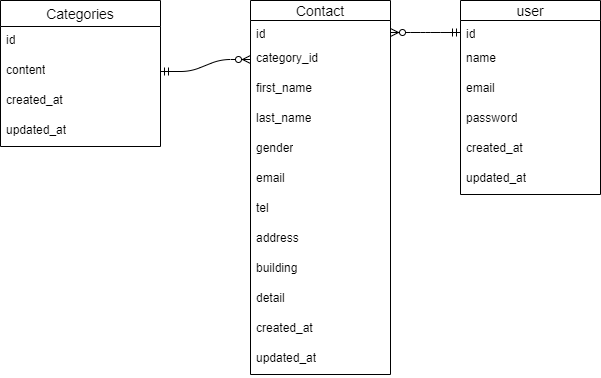

The diagram above was exported from draw.io. Its source (the exported page's mxGraphModel, read from the mxfile embedded in the PNG):
<mxGraphModel dx="1821" dy="419" grid="1" gridSize="10" guides="1" tooltips="1" connect="1" arrows="1" fold="1" page="1" pageScale="1" pageWidth="827" pageHeight="1169" math="0" shadow="0">
  <root>
    <mxCell id="0" />
    <mxCell id="1" parent="0" />
    <mxCell id="2" value="Contact" style="swimlane;fontStyle=0;childLayout=stackLayout;horizontal=1;startSize=20;horizontalStack=0;resizeParent=1;resizeParentMax=0;resizeLast=0;collapsible=1;marginBottom=0;align=center;fontSize=14;" vertex="1" parent="1">
      <mxGeometry x="160" y="64" width="140" height="374" as="geometry">
        <mxRectangle x="280" y="60" width="90" height="30" as="alternateBounds" />
      </mxGeometry>
    </mxCell>
    <mxCell id="3" value="id" style="text;strokeColor=none;fillColor=none;spacingLeft=4;spacingRight=4;overflow=hidden;rotatable=0;points=[[0,0.5],[1,0.5]];portConstraint=eastwest;fontSize=12;whiteSpace=wrap;html=1;" vertex="1" parent="2">
      <mxGeometry y="20" width="140" height="24" as="geometry" />
    </mxCell>
    <mxCell id="4" value="category_id" style="text;strokeColor=none;fillColor=none;spacingLeft=4;spacingRight=4;overflow=hidden;rotatable=0;points=[[0,0.5],[1,0.5]];portConstraint=eastwest;fontSize=12;whiteSpace=wrap;html=1;" vertex="1" parent="2">
      <mxGeometry y="44" width="140" height="30" as="geometry" />
    </mxCell>
    <mxCell id="16" value="first_name" style="text;strokeColor=none;fillColor=none;spacingLeft=4;spacingRight=4;overflow=hidden;rotatable=0;points=[[0,0.5],[1,0.5]];portConstraint=eastwest;fontSize=12;whiteSpace=wrap;html=1;" vertex="1" parent="2">
      <mxGeometry y="74" width="140" height="30" as="geometry" />
    </mxCell>
    <mxCell id="15" value="last_name" style="text;strokeColor=none;fillColor=none;spacingLeft=4;spacingRight=4;overflow=hidden;rotatable=0;points=[[0,0.5],[1,0.5]];portConstraint=eastwest;fontSize=12;whiteSpace=wrap;html=1;" vertex="1" parent="2">
      <mxGeometry y="104" width="140" height="30" as="geometry" />
    </mxCell>
    <mxCell id="14" value="gender" style="text;strokeColor=none;fillColor=none;spacingLeft=4;spacingRight=4;overflow=hidden;rotatable=0;points=[[0,0.5],[1,0.5]];portConstraint=eastwest;fontSize=12;whiteSpace=wrap;html=1;" vertex="1" parent="2">
      <mxGeometry y="134" width="140" height="30" as="geometry" />
    </mxCell>
    <mxCell id="19" value="email" style="text;strokeColor=none;fillColor=none;spacingLeft=4;spacingRight=4;overflow=hidden;rotatable=0;points=[[0,0.5],[1,0.5]];portConstraint=eastwest;fontSize=12;whiteSpace=wrap;html=1;" vertex="1" parent="2">
      <mxGeometry y="164" width="140" height="30" as="geometry" />
    </mxCell>
    <mxCell id="20" value="tel" style="text;strokeColor=none;fillColor=none;spacingLeft=4;spacingRight=4;overflow=hidden;rotatable=0;points=[[0,0.5],[1,0.5]];portConstraint=eastwest;fontSize=12;whiteSpace=wrap;html=1;" vertex="1" parent="2">
      <mxGeometry y="194" width="140" height="30" as="geometry" />
    </mxCell>
    <mxCell id="21" value="address" style="text;strokeColor=none;fillColor=none;spacingLeft=4;spacingRight=4;overflow=hidden;rotatable=0;points=[[0,0.5],[1,0.5]];portConstraint=eastwest;fontSize=12;whiteSpace=wrap;html=1;" vertex="1" parent="2">
      <mxGeometry y="224" width="140" height="30" as="geometry" />
    </mxCell>
    <mxCell id="5" value="building" style="text;strokeColor=none;fillColor=none;spacingLeft=4;spacingRight=4;overflow=hidden;rotatable=0;points=[[0,0.5],[1,0.5]];portConstraint=eastwest;fontSize=12;whiteSpace=wrap;html=1;" vertex="1" parent="2">
      <mxGeometry y="254" width="140" height="30" as="geometry" />
    </mxCell>
    <mxCell id="22" value="detail" style="text;strokeColor=none;fillColor=none;spacingLeft=4;spacingRight=4;overflow=hidden;rotatable=0;points=[[0,0.5],[1,0.5]];portConstraint=eastwest;fontSize=12;whiteSpace=wrap;html=1;" vertex="1" parent="2">
      <mxGeometry y="284" width="140" height="30" as="geometry" />
    </mxCell>
    <mxCell id="23" value="created_at" style="text;strokeColor=none;fillColor=none;spacingLeft=4;spacingRight=4;overflow=hidden;rotatable=0;points=[[0,0.5],[1,0.5]];portConstraint=eastwest;fontSize=12;whiteSpace=wrap;html=1;" vertex="1" parent="2">
      <mxGeometry y="314" width="140" height="30" as="geometry" />
    </mxCell>
    <mxCell id="13" value="updated_at" style="text;strokeColor=none;fillColor=none;spacingLeft=4;spacingRight=4;overflow=hidden;rotatable=0;points=[[0,0.5],[1,0.5]];portConstraint=eastwest;fontSize=12;whiteSpace=wrap;html=1;" vertex="1" parent="2">
      <mxGeometry y="344" width="140" height="30" as="geometry" />
    </mxCell>
    <mxCell id="8" value="Categories" style="swimlane;fontStyle=0;childLayout=stackLayout;horizontal=1;startSize=26;horizontalStack=0;resizeParent=1;resizeParentMax=0;resizeLast=0;collapsible=1;marginBottom=0;align=center;fontSize=14;" vertex="1" parent="1">
      <mxGeometry x="-90" y="64" width="160" height="146" as="geometry" />
    </mxCell>
    <mxCell id="9" value="id" style="text;strokeColor=none;fillColor=none;spacingLeft=4;spacingRight=4;overflow=hidden;rotatable=0;points=[[0,0.5],[1,0.5]];portConstraint=eastwest;fontSize=12;whiteSpace=wrap;html=1;" vertex="1" parent="8">
      <mxGeometry y="26" width="160" height="30" as="geometry" />
    </mxCell>
    <mxCell id="10" value="content" style="text;strokeColor=none;fillColor=none;spacingLeft=4;spacingRight=4;overflow=hidden;rotatable=0;points=[[0,0.5],[1,0.5]];portConstraint=eastwest;fontSize=12;whiteSpace=wrap;html=1;" vertex="1" parent="8">
      <mxGeometry y="56" width="160" height="30" as="geometry" />
    </mxCell>
    <mxCell id="11" value="created_at" style="text;strokeColor=none;fillColor=none;spacingLeft=4;spacingRight=4;overflow=hidden;rotatable=0;points=[[0,0.5],[1,0.5]];portConstraint=eastwest;fontSize=12;whiteSpace=wrap;html=1;" vertex="1" parent="8">
      <mxGeometry y="86" width="160" height="30" as="geometry" />
    </mxCell>
    <mxCell id="24" value="updated_at" style="text;strokeColor=none;fillColor=none;spacingLeft=4;spacingRight=4;overflow=hidden;rotatable=0;points=[[0,0.5],[1,0.5]];portConstraint=eastwest;fontSize=12;whiteSpace=wrap;html=1;" vertex="1" parent="8">
      <mxGeometry y="116" width="160" height="30" as="geometry" />
    </mxCell>
    <mxCell id="25" value="user" style="swimlane;fontStyle=0;childLayout=stackLayout;horizontal=1;startSize=20;horizontalStack=0;resizeParent=1;resizeParentMax=0;resizeLast=0;collapsible=1;marginBottom=0;align=center;fontSize=14;" vertex="1" parent="1">
      <mxGeometry x="370" y="64" width="140" height="194" as="geometry">
        <mxRectangle x="280" y="60" width="90" height="30" as="alternateBounds" />
      </mxGeometry>
    </mxCell>
    <mxCell id="26" value="id" style="text;strokeColor=none;fillColor=none;spacingLeft=4;spacingRight=4;overflow=hidden;rotatable=0;points=[[0,0.5],[1,0.5]];portConstraint=eastwest;fontSize=12;whiteSpace=wrap;html=1;" vertex="1" parent="25">
      <mxGeometry y="20" width="140" height="24" as="geometry" />
    </mxCell>
    <mxCell id="27" value="name" style="text;strokeColor=none;fillColor=none;spacingLeft=4;spacingRight=4;overflow=hidden;rotatable=0;points=[[0,0.5],[1,0.5]];portConstraint=eastwest;fontSize=12;whiteSpace=wrap;html=1;" vertex="1" parent="25">
      <mxGeometry y="44" width="140" height="30" as="geometry" />
    </mxCell>
    <mxCell id="28" value="email" style="text;strokeColor=none;fillColor=none;spacingLeft=4;spacingRight=4;overflow=hidden;rotatable=0;points=[[0,0.5],[1,0.5]];portConstraint=eastwest;fontSize=12;whiteSpace=wrap;html=1;" vertex="1" parent="25">
      <mxGeometry y="74" width="140" height="30" as="geometry" />
    </mxCell>
    <mxCell id="29" value="password" style="text;strokeColor=none;fillColor=none;spacingLeft=4;spacingRight=4;overflow=hidden;rotatable=0;points=[[0,0.5],[1,0.5]];portConstraint=eastwest;fontSize=12;whiteSpace=wrap;html=1;" vertex="1" parent="25">
      <mxGeometry y="104" width="140" height="30" as="geometry" />
    </mxCell>
    <mxCell id="36" value="created_at" style="text;strokeColor=none;fillColor=none;spacingLeft=4;spacingRight=4;overflow=hidden;rotatable=0;points=[[0,0.5],[1,0.5]];portConstraint=eastwest;fontSize=12;whiteSpace=wrap;html=1;" vertex="1" parent="25">
      <mxGeometry y="134" width="140" height="30" as="geometry" />
    </mxCell>
    <mxCell id="37" value="updated_at" style="text;strokeColor=none;fillColor=none;spacingLeft=4;spacingRight=4;overflow=hidden;rotatable=0;points=[[0,0.5],[1,0.5]];portConstraint=eastwest;fontSize=12;whiteSpace=wrap;html=1;" vertex="1" parent="25">
      <mxGeometry y="164" width="140" height="30" as="geometry" />
    </mxCell>
    <mxCell id="38" value="" style="edgeStyle=entityRelationEdgeStyle;fontSize=12;html=1;endArrow=ERzeroToMany;startArrow=ERmandOne;entryX=0;entryY=0.5;entryDx=0;entryDy=0;" edge="1" parent="1" source="10" target="4">
      <mxGeometry width="100" height="100" relative="1" as="geometry">
        <mxPoint x="110" y="170" as="sourcePoint" />
        <mxPoint x="210" y="70" as="targetPoint" />
      </mxGeometry>
    </mxCell>
    <mxCell id="40" value="" style="edgeStyle=entityRelationEdgeStyle;fontSize=12;html=1;endArrow=ERzeroToMany;startArrow=ERmandOne;" edge="1" parent="1" source="26" target="3">
      <mxGeometry width="100" height="100" relative="1" as="geometry">
        <mxPoint x="80" y="145" as="sourcePoint" />
        <mxPoint x="210" y="139" as="targetPoint" />
      </mxGeometry>
    </mxCell>
  </root>
</mxGraphModel>